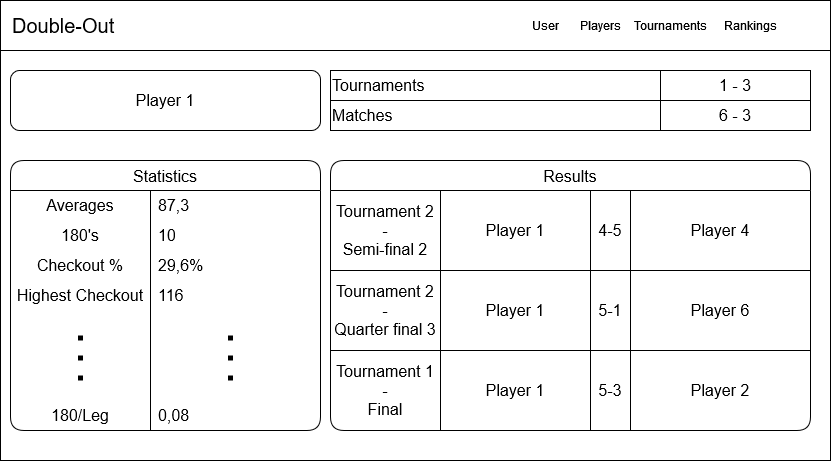

The diagram above was exported from draw.io. Its source (the exported page's mxGraphModel, read from the mxfile embedded in the PNG):
<mxGraphModel dx="1434" dy="746" grid="1" gridSize="10" guides="1" tooltips="1" connect="1" arrows="1" fold="1" page="1" pageScale="1" pageWidth="827" pageHeight="1169" math="0" shadow="0">
  <root>
    <mxCell id="0" />
    <mxCell id="1" parent="0" />
    <mxCell id="iVQtgZpi4ZerQL-JSBPL-2" value="" style="rounded=0;whiteSpace=wrap;html=1;" parent="1" vertex="1">
      <mxGeometry x="60" y="50" width="830" height="460" as="geometry" />
    </mxCell>
    <mxCell id="iVQtgZpi4ZerQL-JSBPL-3" value="" style="rounded=0;whiteSpace=wrap;html=1;" parent="1" vertex="1">
      <mxGeometry x="60" y="50" width="830" height="50" as="geometry" />
    </mxCell>
    <mxCell id="iVQtgZpi4ZerQL-JSBPL-4" value="Players" style="rounded=0;whiteSpace=wrap;html=1;strokeColor=none;" parent="1" vertex="1">
      <mxGeometry x="620" y="60" width="80" height="30" as="geometry" />
    </mxCell>
    <mxCell id="iVQtgZpi4ZerQL-JSBPL-5" value="Tournaments" style="rounded=0;whiteSpace=wrap;html=1;strokeColor=none;" parent="1" vertex="1">
      <mxGeometry x="690" y="60" width="80" height="30" as="geometry" />
    </mxCell>
    <mxCell id="iVQtgZpi4ZerQL-JSBPL-6" value="User" style="rounded=0;whiteSpace=wrap;html=1;strokeColor=none;" parent="1" vertex="1">
      <mxGeometry x="590" y="60" width="30" height="30" as="geometry" />
    </mxCell>
    <mxCell id="iVQtgZpi4ZerQL-JSBPL-7" value="Rankings" style="rounded=0;whiteSpace=wrap;html=1;strokeColor=none;" parent="1" vertex="1">
      <mxGeometry x="770" y="60" width="80" height="30" as="geometry" />
    </mxCell>
    <mxCell id="iVQtgZpi4ZerQL-JSBPL-8" value="&lt;div style=&quot;font-size: 16px;&quot; align=&quot;left&quot;&gt;&lt;font style=&quot;font-size: 20px;&quot;&gt;Double-Out&lt;/font&gt;&lt;/div&gt;" style="text;html=1;strokeColor=none;fillColor=none;align=left;verticalAlign=middle;whiteSpace=wrap;rounded=0;" parent="1" vertex="1">
      <mxGeometry x="70" y="60" width="220" height="30" as="geometry" />
    </mxCell>
    <mxCell id="RELwp-jgrpCEHETuy8kX-14" value="Player 1" style="rounded=1;whiteSpace=wrap;html=1;fontSize=16;" vertex="1" parent="1">
      <mxGeometry x="70" y="120" width="310" height="60" as="geometry" />
    </mxCell>
    <mxCell id="RELwp-jgrpCEHETuy8kX-37" value="Statistics" style="shape=table;startSize=30;container=1;collapsible=0;childLayout=tableLayout;fixedRows=1;rowLines=0;fontStyle=0;strokeColor=default;fontSize=16;rounded=1;" vertex="1" parent="1">
      <mxGeometry x="70" y="210" width="310" height="270" as="geometry" />
    </mxCell>
    <mxCell id="RELwp-jgrpCEHETuy8kX-38" value="" style="shape=tableRow;horizontal=0;startSize=0;swimlaneHead=0;swimlaneBody=0;top=0;left=0;bottom=0;right=0;collapsible=0;dropTarget=0;fillColor=none;points=[[0,0.5],[1,0.5]];portConstraint=eastwest;strokeColor=inherit;fontSize=16;" vertex="1" parent="RELwp-jgrpCEHETuy8kX-37">
      <mxGeometry y="30" width="310" height="30" as="geometry" />
    </mxCell>
    <mxCell id="RELwp-jgrpCEHETuy8kX-39" value="Averages" style="shape=partialRectangle;html=1;whiteSpace=wrap;connectable=0;fillColor=none;top=0;left=0;bottom=0;right=0;overflow=hidden;pointerEvents=1;strokeColor=inherit;fontSize=16;" vertex="1" parent="RELwp-jgrpCEHETuy8kX-38">
      <mxGeometry width="140" height="30" as="geometry">
        <mxRectangle width="140" height="30" as="alternateBounds" />
      </mxGeometry>
    </mxCell>
    <mxCell id="RELwp-jgrpCEHETuy8kX-40" value="87,3" style="shape=partialRectangle;html=1;whiteSpace=wrap;connectable=0;fillColor=none;top=0;left=0;bottom=0;right=0;align=left;spacingLeft=6;overflow=hidden;strokeColor=inherit;fontSize=16;" vertex="1" parent="RELwp-jgrpCEHETuy8kX-38">
      <mxGeometry x="140" width="170" height="30" as="geometry">
        <mxRectangle width="170" height="30" as="alternateBounds" />
      </mxGeometry>
    </mxCell>
    <mxCell id="RELwp-jgrpCEHETuy8kX-41" value="" style="shape=tableRow;horizontal=0;startSize=0;swimlaneHead=0;swimlaneBody=0;top=0;left=0;bottom=0;right=0;collapsible=0;dropTarget=0;fillColor=none;points=[[0,0.5],[1,0.5]];portConstraint=eastwest;strokeColor=inherit;fontSize=16;" vertex="1" parent="RELwp-jgrpCEHETuy8kX-37">
      <mxGeometry y="60" width="310" height="30" as="geometry" />
    </mxCell>
    <mxCell id="RELwp-jgrpCEHETuy8kX-42" value="180's" style="shape=partialRectangle;html=1;whiteSpace=wrap;connectable=0;fillColor=none;top=0;left=0;bottom=0;right=0;overflow=hidden;strokeColor=inherit;fontSize=16;" vertex="1" parent="RELwp-jgrpCEHETuy8kX-41">
      <mxGeometry width="140" height="30" as="geometry">
        <mxRectangle width="140" height="30" as="alternateBounds" />
      </mxGeometry>
    </mxCell>
    <mxCell id="RELwp-jgrpCEHETuy8kX-43" value="10" style="shape=partialRectangle;html=1;whiteSpace=wrap;connectable=0;fillColor=none;top=0;left=0;bottom=0;right=0;align=left;spacingLeft=6;overflow=hidden;strokeColor=inherit;fontSize=16;" vertex="1" parent="RELwp-jgrpCEHETuy8kX-41">
      <mxGeometry x="140" width="170" height="30" as="geometry">
        <mxRectangle width="170" height="30" as="alternateBounds" />
      </mxGeometry>
    </mxCell>
    <mxCell id="RELwp-jgrpCEHETuy8kX-56" style="shape=tableRow;horizontal=0;startSize=0;swimlaneHead=0;swimlaneBody=0;top=0;left=0;bottom=0;right=0;collapsible=0;dropTarget=0;fillColor=none;points=[[0,0.5],[1,0.5]];portConstraint=eastwest;strokeColor=inherit;fontSize=16;" vertex="1" parent="RELwp-jgrpCEHETuy8kX-37">
      <mxGeometry y="90" width="310" height="30" as="geometry" />
    </mxCell>
    <mxCell id="RELwp-jgrpCEHETuy8kX-57" value="Checkout %" style="shape=partialRectangle;html=1;whiteSpace=wrap;connectable=0;fillColor=none;top=0;left=0;bottom=0;right=0;overflow=hidden;strokeColor=inherit;fontSize=16;" vertex="1" parent="RELwp-jgrpCEHETuy8kX-56">
      <mxGeometry width="140" height="30" as="geometry">
        <mxRectangle width="140" height="30" as="alternateBounds" />
      </mxGeometry>
    </mxCell>
    <mxCell id="RELwp-jgrpCEHETuy8kX-58" value="29,6%" style="shape=partialRectangle;html=1;whiteSpace=wrap;connectable=0;fillColor=none;top=0;left=0;bottom=0;right=0;align=left;spacingLeft=6;overflow=hidden;strokeColor=inherit;fontSize=16;" vertex="1" parent="RELwp-jgrpCEHETuy8kX-56">
      <mxGeometry x="140" width="170" height="30" as="geometry">
        <mxRectangle width="170" height="30" as="alternateBounds" />
      </mxGeometry>
    </mxCell>
    <mxCell id="RELwp-jgrpCEHETuy8kX-53" style="shape=tableRow;horizontal=0;startSize=0;swimlaneHead=0;swimlaneBody=0;top=0;left=0;bottom=0;right=0;collapsible=0;dropTarget=0;fillColor=none;points=[[0,0.5],[1,0.5]];portConstraint=eastwest;strokeColor=inherit;fontSize=16;" vertex="1" parent="RELwp-jgrpCEHETuy8kX-37">
      <mxGeometry y="120" width="310" height="30" as="geometry" />
    </mxCell>
    <mxCell id="RELwp-jgrpCEHETuy8kX-54" value="Highest Checkout" style="shape=partialRectangle;html=1;whiteSpace=wrap;connectable=0;fillColor=none;top=0;left=0;bottom=0;right=0;overflow=hidden;strokeColor=inherit;fontSize=16;" vertex="1" parent="RELwp-jgrpCEHETuy8kX-53">
      <mxGeometry width="140" height="30" as="geometry">
        <mxRectangle width="140" height="30" as="alternateBounds" />
      </mxGeometry>
    </mxCell>
    <mxCell id="RELwp-jgrpCEHETuy8kX-55" value="116" style="shape=partialRectangle;html=1;whiteSpace=wrap;connectable=0;fillColor=none;top=0;left=0;bottom=0;right=0;align=left;spacingLeft=6;overflow=hidden;strokeColor=inherit;fontSize=16;" vertex="1" parent="RELwp-jgrpCEHETuy8kX-53">
      <mxGeometry x="140" width="170" height="30" as="geometry">
        <mxRectangle width="170" height="30" as="alternateBounds" />
      </mxGeometry>
    </mxCell>
    <mxCell id="RELwp-jgrpCEHETuy8kX-50" style="shape=tableRow;horizontal=0;startSize=0;swimlaneHead=0;swimlaneBody=0;top=0;left=0;bottom=0;right=0;collapsible=0;dropTarget=0;fillColor=none;points=[[0,0.5],[1,0.5]];portConstraint=eastwest;strokeColor=inherit;fontSize=16;" vertex="1" parent="RELwp-jgrpCEHETuy8kX-37">
      <mxGeometry y="150" width="310" height="30" as="geometry" />
    </mxCell>
    <mxCell id="RELwp-jgrpCEHETuy8kX-51" style="shape=partialRectangle;html=1;whiteSpace=wrap;connectable=0;fillColor=none;top=0;left=0;bottom=0;right=0;overflow=hidden;strokeColor=inherit;fontSize=16;" vertex="1" parent="RELwp-jgrpCEHETuy8kX-50">
      <mxGeometry width="140" height="30" as="geometry">
        <mxRectangle width="140" height="30" as="alternateBounds" />
      </mxGeometry>
    </mxCell>
    <mxCell id="RELwp-jgrpCEHETuy8kX-52" style="shape=partialRectangle;html=1;whiteSpace=wrap;connectable=0;fillColor=none;top=0;left=0;bottom=0;right=0;align=left;spacingLeft=6;overflow=hidden;strokeColor=inherit;fontSize=16;" vertex="1" parent="RELwp-jgrpCEHETuy8kX-50">
      <mxGeometry x="140" width="170" height="30" as="geometry">
        <mxRectangle width="170" height="30" as="alternateBounds" />
      </mxGeometry>
    </mxCell>
    <mxCell id="RELwp-jgrpCEHETuy8kX-47" style="shape=tableRow;horizontal=0;startSize=0;swimlaneHead=0;swimlaneBody=0;top=0;left=0;bottom=0;right=0;collapsible=0;dropTarget=0;fillColor=none;points=[[0,0.5],[1,0.5]];portConstraint=eastwest;strokeColor=inherit;fontSize=16;" vertex="1" parent="RELwp-jgrpCEHETuy8kX-37">
      <mxGeometry y="180" width="310" height="30" as="geometry" />
    </mxCell>
    <mxCell id="RELwp-jgrpCEHETuy8kX-48" style="shape=partialRectangle;html=1;whiteSpace=wrap;connectable=0;fillColor=none;top=0;left=0;bottom=0;right=0;overflow=hidden;strokeColor=inherit;fontSize=16;" vertex="1" parent="RELwp-jgrpCEHETuy8kX-47">
      <mxGeometry width="140" height="30" as="geometry">
        <mxRectangle width="140" height="30" as="alternateBounds" />
      </mxGeometry>
    </mxCell>
    <mxCell id="RELwp-jgrpCEHETuy8kX-49" style="shape=partialRectangle;html=1;whiteSpace=wrap;connectable=0;fillColor=none;top=0;left=0;bottom=0;right=0;align=left;spacingLeft=6;overflow=hidden;strokeColor=inherit;fontSize=16;" vertex="1" parent="RELwp-jgrpCEHETuy8kX-47">
      <mxGeometry x="140" width="170" height="30" as="geometry">
        <mxRectangle width="170" height="30" as="alternateBounds" />
      </mxGeometry>
    </mxCell>
    <mxCell id="RELwp-jgrpCEHETuy8kX-59" style="shape=tableRow;horizontal=0;startSize=0;swimlaneHead=0;swimlaneBody=0;top=0;left=0;bottom=0;right=0;collapsible=0;dropTarget=0;fillColor=none;points=[[0,0.5],[1,0.5]];portConstraint=eastwest;strokeColor=inherit;fontSize=16;" vertex="1" parent="RELwp-jgrpCEHETuy8kX-37">
      <mxGeometry y="210" width="310" height="30" as="geometry" />
    </mxCell>
    <mxCell id="RELwp-jgrpCEHETuy8kX-60" style="shape=partialRectangle;html=1;whiteSpace=wrap;connectable=0;fillColor=none;top=0;left=0;bottom=0;right=0;overflow=hidden;strokeColor=inherit;fontSize=16;" vertex="1" parent="RELwp-jgrpCEHETuy8kX-59">
      <mxGeometry width="140" height="30" as="geometry">
        <mxRectangle width="140" height="30" as="alternateBounds" />
      </mxGeometry>
    </mxCell>
    <mxCell id="RELwp-jgrpCEHETuy8kX-61" style="shape=partialRectangle;html=1;whiteSpace=wrap;connectable=0;fillColor=none;top=0;left=0;bottom=0;right=0;align=left;spacingLeft=6;overflow=hidden;strokeColor=inherit;fontSize=16;" vertex="1" parent="RELwp-jgrpCEHETuy8kX-59">
      <mxGeometry x="140" width="170" height="30" as="geometry">
        <mxRectangle width="170" height="30" as="alternateBounds" />
      </mxGeometry>
    </mxCell>
    <mxCell id="RELwp-jgrpCEHETuy8kX-62" style="shape=tableRow;horizontal=0;startSize=0;swimlaneHead=0;swimlaneBody=0;top=0;left=0;bottom=0;right=0;collapsible=0;dropTarget=0;fillColor=none;points=[[0,0.5],[1,0.5]];portConstraint=eastwest;strokeColor=inherit;fontSize=16;" vertex="1" parent="RELwp-jgrpCEHETuy8kX-37">
      <mxGeometry y="240" width="310" height="30" as="geometry" />
    </mxCell>
    <mxCell id="RELwp-jgrpCEHETuy8kX-63" value="180/Leg" style="shape=partialRectangle;html=1;whiteSpace=wrap;connectable=0;fillColor=none;top=0;left=0;bottom=0;right=0;overflow=hidden;strokeColor=inherit;fontSize=16;" vertex="1" parent="RELwp-jgrpCEHETuy8kX-62">
      <mxGeometry width="140" height="30" as="geometry">
        <mxRectangle width="140" height="30" as="alternateBounds" />
      </mxGeometry>
    </mxCell>
    <mxCell id="RELwp-jgrpCEHETuy8kX-64" value="0,08" style="shape=partialRectangle;html=1;whiteSpace=wrap;connectable=0;fillColor=none;top=0;left=0;bottom=0;right=0;align=left;spacingLeft=6;overflow=hidden;strokeColor=inherit;fontSize=16;" vertex="1" parent="RELwp-jgrpCEHETuy8kX-62">
      <mxGeometry x="140" width="170" height="30" as="geometry">
        <mxRectangle width="170" height="30" as="alternateBounds" />
      </mxGeometry>
    </mxCell>
    <mxCell id="RELwp-jgrpCEHETuy8kX-68" value="" style="endArrow=none;dashed=1;html=1;dashPattern=1 3;strokeWidth=5;rounded=0;" edge="1" parent="1">
      <mxGeometry width="50" height="50" relative="1" as="geometry">
        <mxPoint x="140" y="430" as="sourcePoint" />
        <mxPoint x="140" y="370" as="targetPoint" />
      </mxGeometry>
    </mxCell>
    <mxCell id="RELwp-jgrpCEHETuy8kX-69" value="" style="endArrow=none;dashed=1;html=1;dashPattern=1 3;strokeWidth=5;rounded=0;" edge="1" parent="1">
      <mxGeometry width="50" height="50" relative="1" as="geometry">
        <mxPoint x="290" y="430" as="sourcePoint" />
        <mxPoint x="290" y="370" as="targetPoint" />
      </mxGeometry>
    </mxCell>
    <mxCell id="RELwp-jgrpCEHETuy8kX-70" value="Results" style="shape=table;startSize=30;container=1;collapsible=0;childLayout=tableLayout;strokeColor=default;fontSize=16;rounded=1;" vertex="1" parent="1">
      <mxGeometry x="390" y="210" width="480" height="270" as="geometry" />
    </mxCell>
    <mxCell id="RELwp-jgrpCEHETuy8kX-71" value="" style="shape=tableRow;horizontal=0;startSize=0;swimlaneHead=0;swimlaneBody=0;strokeColor=inherit;top=0;left=0;bottom=0;right=0;collapsible=0;dropTarget=0;fillColor=none;points=[[0,0.5],[1,0.5]];portConstraint=eastwest;fontSize=16;" vertex="1" parent="RELwp-jgrpCEHETuy8kX-70">
      <mxGeometry y="30" width="480" height="80" as="geometry" />
    </mxCell>
    <mxCell id="RELwp-jgrpCEHETuy8kX-72" value="&lt;div&gt;Tournament 2&lt;br&gt;&lt;/div&gt;&lt;div&gt;-&lt;br&gt;&lt;/div&gt;&lt;div&gt;Semi-final 2&lt;br&gt;&lt;/div&gt;" style="shape=partialRectangle;html=1;whiteSpace=wrap;connectable=0;strokeColor=inherit;overflow=hidden;fillColor=none;top=0;left=0;bottom=0;right=0;pointerEvents=1;fontSize=16;" vertex="1" parent="RELwp-jgrpCEHETuy8kX-71">
      <mxGeometry width="110" height="80" as="geometry">
        <mxRectangle width="110" height="80" as="alternateBounds" />
      </mxGeometry>
    </mxCell>
    <mxCell id="RELwp-jgrpCEHETuy8kX-73" value="Player 1" style="shape=partialRectangle;html=1;whiteSpace=wrap;connectable=0;strokeColor=inherit;overflow=hidden;fillColor=none;top=0;left=0;bottom=0;right=0;pointerEvents=1;fontSize=16;" vertex="1" parent="RELwp-jgrpCEHETuy8kX-71">
      <mxGeometry x="110" width="150" height="80" as="geometry">
        <mxRectangle width="150" height="80" as="alternateBounds" />
      </mxGeometry>
    </mxCell>
    <mxCell id="RELwp-jgrpCEHETuy8kX-74" value="4-5" style="shape=partialRectangle;html=1;whiteSpace=wrap;connectable=0;strokeColor=inherit;overflow=hidden;fillColor=none;top=0;left=0;bottom=0;right=0;pointerEvents=1;fontSize=16;" vertex="1" parent="RELwp-jgrpCEHETuy8kX-71">
      <mxGeometry x="260" width="40" height="80" as="geometry">
        <mxRectangle width="40" height="80" as="alternateBounds" />
      </mxGeometry>
    </mxCell>
    <mxCell id="RELwp-jgrpCEHETuy8kX-83" value="Player 4" style="shape=partialRectangle;html=1;whiteSpace=wrap;connectable=0;strokeColor=inherit;overflow=hidden;fillColor=none;top=0;left=0;bottom=0;right=0;pointerEvents=1;fontSize=16;" vertex="1" parent="RELwp-jgrpCEHETuy8kX-71">
      <mxGeometry x="300" width="180" height="80" as="geometry">
        <mxRectangle width="180" height="80" as="alternateBounds" />
      </mxGeometry>
    </mxCell>
    <mxCell id="RELwp-jgrpCEHETuy8kX-75" value="" style="shape=tableRow;horizontal=0;startSize=0;swimlaneHead=0;swimlaneBody=0;strokeColor=inherit;top=0;left=0;bottom=0;right=0;collapsible=0;dropTarget=0;fillColor=none;points=[[0,0.5],[1,0.5]];portConstraint=eastwest;fontSize=16;" vertex="1" parent="RELwp-jgrpCEHETuy8kX-70">
      <mxGeometry y="110" width="480" height="80" as="geometry" />
    </mxCell>
    <mxCell id="RELwp-jgrpCEHETuy8kX-76" value="&lt;div&gt;Tournament 2&lt;br&gt;&lt;/div&gt;&lt;div&gt;-&lt;/div&gt;&lt;div&gt;Quarter final 3&lt;br&gt;&lt;/div&gt;" style="shape=partialRectangle;html=1;whiteSpace=wrap;connectable=0;strokeColor=inherit;overflow=hidden;fillColor=none;top=0;left=0;bottom=0;right=0;pointerEvents=1;fontSize=16;" vertex="1" parent="RELwp-jgrpCEHETuy8kX-75">
      <mxGeometry width="110" height="80" as="geometry">
        <mxRectangle width="110" height="80" as="alternateBounds" />
      </mxGeometry>
    </mxCell>
    <mxCell id="RELwp-jgrpCEHETuy8kX-77" value="Player 1" style="shape=partialRectangle;html=1;whiteSpace=wrap;connectable=0;strokeColor=inherit;overflow=hidden;fillColor=none;top=0;left=0;bottom=0;right=0;pointerEvents=1;fontSize=16;" vertex="1" parent="RELwp-jgrpCEHETuy8kX-75">
      <mxGeometry x="110" width="150" height="80" as="geometry">
        <mxRectangle width="150" height="80" as="alternateBounds" />
      </mxGeometry>
    </mxCell>
    <mxCell id="RELwp-jgrpCEHETuy8kX-78" value="5-1" style="shape=partialRectangle;html=1;whiteSpace=wrap;connectable=0;strokeColor=inherit;overflow=hidden;fillColor=none;top=0;left=0;bottom=0;right=0;pointerEvents=1;fontSize=16;" vertex="1" parent="RELwp-jgrpCEHETuy8kX-75">
      <mxGeometry x="260" width="40" height="80" as="geometry">
        <mxRectangle width="40" height="80" as="alternateBounds" />
      </mxGeometry>
    </mxCell>
    <mxCell id="RELwp-jgrpCEHETuy8kX-84" value="Player 6" style="shape=partialRectangle;html=1;whiteSpace=wrap;connectable=0;strokeColor=inherit;overflow=hidden;fillColor=none;top=0;left=0;bottom=0;right=0;pointerEvents=1;fontSize=16;" vertex="1" parent="RELwp-jgrpCEHETuy8kX-75">
      <mxGeometry x="300" width="180" height="80" as="geometry">
        <mxRectangle width="180" height="80" as="alternateBounds" />
      </mxGeometry>
    </mxCell>
    <mxCell id="RELwp-jgrpCEHETuy8kX-79" value="" style="shape=tableRow;horizontal=0;startSize=0;swimlaneHead=0;swimlaneBody=0;strokeColor=inherit;top=0;left=0;bottom=0;right=0;collapsible=0;dropTarget=0;fillColor=none;points=[[0,0.5],[1,0.5]];portConstraint=eastwest;fontSize=16;" vertex="1" parent="RELwp-jgrpCEHETuy8kX-70">
      <mxGeometry y="190" width="480" height="80" as="geometry" />
    </mxCell>
    <mxCell id="RELwp-jgrpCEHETuy8kX-80" value="&lt;div&gt;Tournament 1&lt;/div&gt;&lt;div&gt;-&lt;/div&gt;&lt;div&gt;Final&lt;br&gt;&lt;/div&gt;" style="shape=partialRectangle;html=1;whiteSpace=wrap;connectable=0;strokeColor=inherit;overflow=hidden;fillColor=none;top=0;left=0;bottom=0;right=0;pointerEvents=1;fontSize=16;" vertex="1" parent="RELwp-jgrpCEHETuy8kX-79">
      <mxGeometry width="110" height="80" as="geometry">
        <mxRectangle width="110" height="80" as="alternateBounds" />
      </mxGeometry>
    </mxCell>
    <mxCell id="RELwp-jgrpCEHETuy8kX-81" value="Player 1" style="shape=partialRectangle;html=1;whiteSpace=wrap;connectable=0;strokeColor=inherit;overflow=hidden;fillColor=none;top=0;left=0;bottom=0;right=0;pointerEvents=1;fontSize=16;" vertex="1" parent="RELwp-jgrpCEHETuy8kX-79">
      <mxGeometry x="110" width="150" height="80" as="geometry">
        <mxRectangle width="150" height="80" as="alternateBounds" />
      </mxGeometry>
    </mxCell>
    <mxCell id="RELwp-jgrpCEHETuy8kX-82" value="5-3" style="shape=partialRectangle;html=1;whiteSpace=wrap;connectable=0;strokeColor=inherit;overflow=hidden;fillColor=none;top=0;left=0;bottom=0;right=0;pointerEvents=1;fontSize=16;" vertex="1" parent="RELwp-jgrpCEHETuy8kX-79">
      <mxGeometry x="260" width="40" height="80" as="geometry">
        <mxRectangle width="40" height="80" as="alternateBounds" />
      </mxGeometry>
    </mxCell>
    <mxCell id="RELwp-jgrpCEHETuy8kX-85" value="Player 2" style="shape=partialRectangle;html=1;whiteSpace=wrap;connectable=0;strokeColor=inherit;overflow=hidden;fillColor=none;top=0;left=0;bottom=0;right=0;pointerEvents=1;fontSize=16;" vertex="1" parent="RELwp-jgrpCEHETuy8kX-79">
      <mxGeometry x="300" width="180" height="80" as="geometry">
        <mxRectangle width="180" height="80" as="alternateBounds" />
      </mxGeometry>
    </mxCell>
    <mxCell id="RELwp-jgrpCEHETuy8kX-86" value="" style="shape=table;startSize=0;container=1;collapsible=0;childLayout=tableLayout;fontSize=16;rounded=0;swimlaneLine=1;shadow=0;arcSize=0;" vertex="1" parent="1">
      <mxGeometry x="390" y="120" width="480" height="60" as="geometry" />
    </mxCell>
    <mxCell id="RELwp-jgrpCEHETuy8kX-87" value="" style="shape=tableRow;horizontal=0;startSize=0;swimlaneHead=0;swimlaneBody=0;strokeColor=inherit;top=0;left=0;bottom=0;right=0;collapsible=0;dropTarget=0;fillColor=none;points=[[0,0.5],[1,0.5]];portConstraint=eastwest;fontSize=16;" vertex="1" parent="RELwp-jgrpCEHETuy8kX-86">
      <mxGeometry width="480" height="30" as="geometry" />
    </mxCell>
    <mxCell id="RELwp-jgrpCEHETuy8kX-88" value="&lt;div align=&quot;left&quot;&gt;Tournaments&lt;/div&gt;" style="shape=partialRectangle;html=1;whiteSpace=wrap;connectable=0;strokeColor=inherit;overflow=hidden;fillColor=none;top=0;left=0;bottom=0;right=0;pointerEvents=1;fontSize=16;align=left;" vertex="1" parent="RELwp-jgrpCEHETuy8kX-87">
      <mxGeometry width="330" height="30" as="geometry">
        <mxRectangle width="330" height="30" as="alternateBounds" />
      </mxGeometry>
    </mxCell>
    <mxCell id="RELwp-jgrpCEHETuy8kX-89" value="1 - 3" style="shape=partialRectangle;html=1;whiteSpace=wrap;connectable=0;strokeColor=inherit;overflow=hidden;fillColor=none;top=0;left=0;bottom=0;right=0;pointerEvents=1;fontSize=16;" vertex="1" parent="RELwp-jgrpCEHETuy8kX-87">
      <mxGeometry x="330" width="150" height="30" as="geometry">
        <mxRectangle width="150" height="30" as="alternateBounds" />
      </mxGeometry>
    </mxCell>
    <mxCell id="RELwp-jgrpCEHETuy8kX-91" value="" style="shape=tableRow;horizontal=0;startSize=0;swimlaneHead=0;swimlaneBody=0;strokeColor=inherit;top=0;left=0;bottom=0;right=0;collapsible=0;dropTarget=0;fillColor=none;points=[[0,0.5],[1,0.5]];portConstraint=eastwest;fontSize=16;" vertex="1" parent="RELwp-jgrpCEHETuy8kX-86">
      <mxGeometry y="30" width="480" height="30" as="geometry" />
    </mxCell>
    <mxCell id="RELwp-jgrpCEHETuy8kX-92" value="&lt;div align=&quot;left&quot;&gt;Matches&lt;br&gt;&lt;/div&gt;" style="shape=partialRectangle;html=1;whiteSpace=wrap;connectable=0;strokeColor=inherit;overflow=hidden;fillColor=none;top=0;left=0;bottom=0;right=0;pointerEvents=1;fontSize=16;align=left;" vertex="1" parent="RELwp-jgrpCEHETuy8kX-91">
      <mxGeometry width="330" height="30" as="geometry">
        <mxRectangle width="330" height="30" as="alternateBounds" />
      </mxGeometry>
    </mxCell>
    <mxCell id="RELwp-jgrpCEHETuy8kX-93" value="6 - 3" style="shape=partialRectangle;html=1;whiteSpace=wrap;connectable=0;strokeColor=inherit;overflow=hidden;fillColor=none;top=0;left=0;bottom=0;right=0;pointerEvents=1;fontSize=16;" vertex="1" parent="RELwp-jgrpCEHETuy8kX-91">
      <mxGeometry x="330" width="150" height="30" as="geometry">
        <mxRectangle width="150" height="30" as="alternateBounds" />
      </mxGeometry>
    </mxCell>
  </root>
</mxGraphModel>